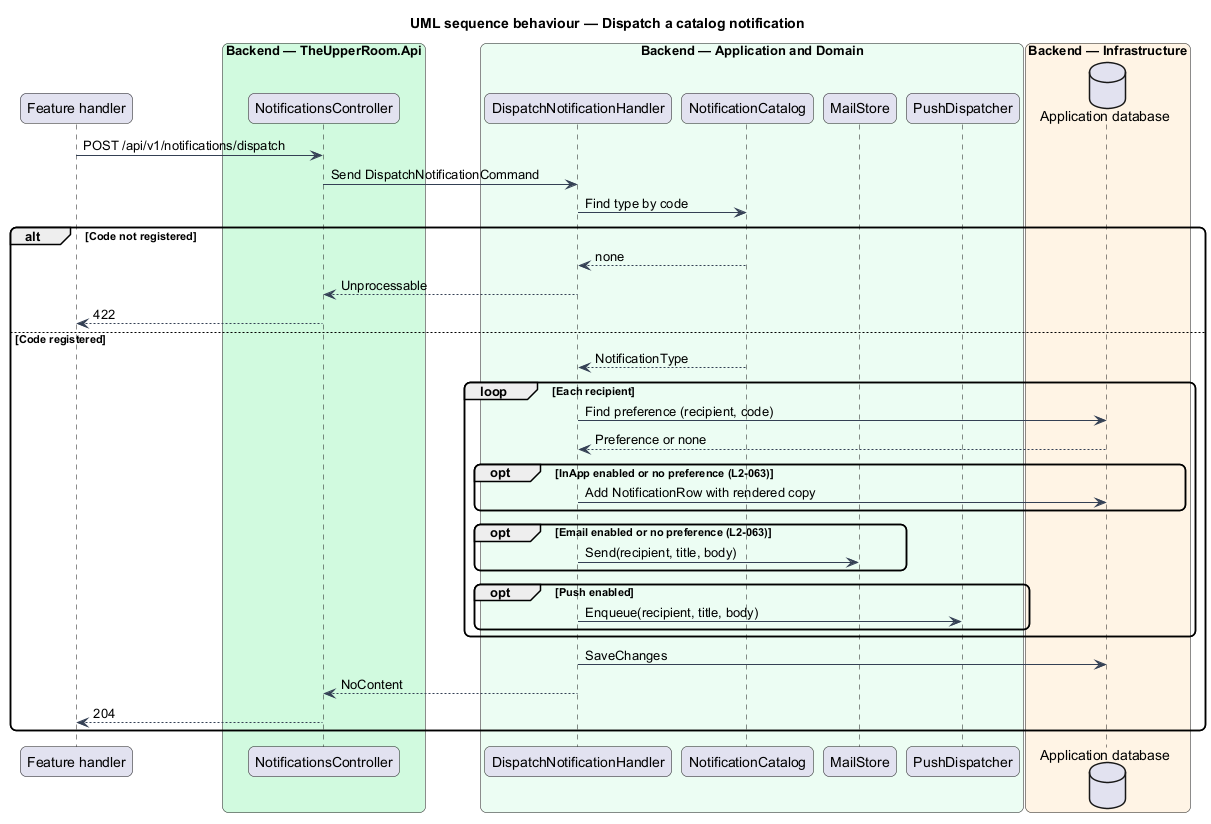

The diagram above was rendered by PlantUML. Its source (embedded in the PNG):
@startuml
title UML sequence behaviour — Dispatch a catalog notification
skinparam backgroundColor #FFFFFF
skinparam shadowing false
skinparam roundcorner 12
skinparam defaultFontName Arial
skinparam ArrowColor #344054
participant "Feature handler" as caller
box "Backend — TheUpperRoom.Api" #D1FADF
  participant "NotificationsController" as ctrl
end box
box "Backend — Application and Domain" #ECFDF3
  participant "DispatchNotificationHandler" as handler
  participant "NotificationCatalog" as catalog
  participant "MailStore" as mail
  participant "PushDispatcher" as push
end box
box "Backend — Infrastructure" #FFF4E5
  database "Application database" as db
end box
caller -> ctrl : POST /api/v1/notifications/dispatch
ctrl -> handler : Send DispatchNotificationCommand
handler -> catalog : Find type by code
alt Code not registered
  catalog --> handler : none
  handler --> ctrl : Unprocessable
  ctrl --> caller : 422
else Code registered
  catalog --> handler : NotificationType
  loop Each recipient
    handler -> db : Find preference (recipient, code)
    db --> handler : Preference or none
    opt InApp enabled or no preference (L2-063)
      handler -> db : Add NotificationRow with rendered copy
    end
    opt Email enabled or no preference (L2-063)
      handler -> mail : Send(recipient, title, body)
    end
    opt Push enabled
      handler -> push : Enqueue(recipient, title, body)
    end
  end
  handler -> db : SaveChanges
  handler --> ctrl : NoContent
  ctrl --> caller : 204
end
@enduml